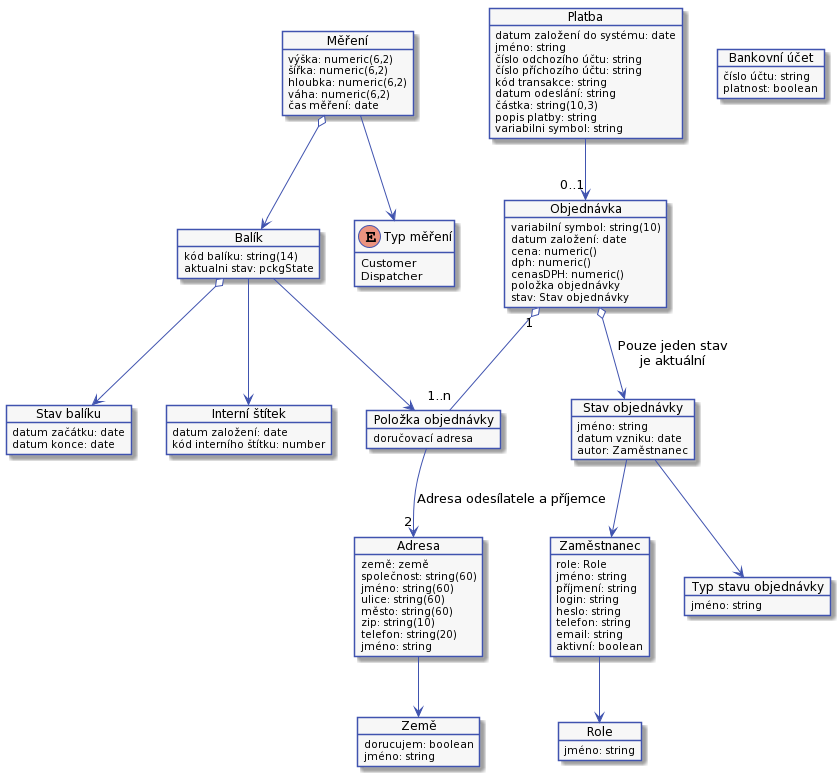

The diagram above was rendered by PlantUML. Its source (embedded in the PNG):
@startuml



skinparam activity {
    BorderColor #4053AF
    ArrowColor #4053AF
    FontName Roboto
    BackgroundColor #F7F7F7
    StartColor #4053AF
    EndColor #4053AF
}

skinparam activityDiamond {
    BorderColor #4053AF
    ArrowColor #4053AF
    FontName Roboto
    BackgroundColor #F7F7F7
}

skinparam actor {
    BorderColor #4053AF
    ArrowColor #4053AF
    FontName Roboto
    BackgroundColor #F7F7F7
}

skinparam useCase {
    BorderColor #4053AF
    ArrowColor #4053AF
    FontName Roboto
    BackgroundColor #F7F7F7
}

skinparam state {
    BorderColor #4053AF
    ArrowColor #4053AF
    FontName Roboto
    BackgroundColor #F7F7F7
}

skinparam sequence {
    ParticipantBorderColor #4053AF
    ParticipantBackgroundColor #F7F7F7
}

skinparam note {
    BorderColor #4053AF
    BackgroundColor #F7F7F7
}

skinparam object {
    BorderColor #4053AF
    BackgroundColor #F7F7F7
}

skinparam class {
    BorderColor #4053AF
    BackgroundColor #F7F7F7
}

hide empty members

object "Objednávka" as order
object order {
    variabilní symbol: string(10)
    datum založení: date
    cena: numeric()
    dph: numeric()
    cenasDPH: numeric()
    položka objednávky
    stav: Stav objednávky
}

object "Stav objednávky" as orderState
object orderState {
    jméno: string
    datum vzniku: date
    autor: Zaměstnanec
}

object "Typ stavu objednávky" as orderStateType
object orderStateType {
    jméno: string
}

object "Položka objednávky" as orderItem
object orderItem {
    doručovací adresa
}

object "Platba" as payment
object payment {
    datum založení do systému: date
    jméno: string
    číslo odchozího účtu: string
    číslo příchozího účtu: string
    kód transakce: string
    datum odeslání: string
    částka: string(10,3)
    popis platby: string
    variabilni symbol: string
}

object "Bankovní účet" as bankAccount
object bankAccount {
    číslo účtu: string
    platnost: boolean
}

object "Země" as country
object country {
    dorucujem: boolean
    jméno: string
}

object "Adresa" as address
object address {
    země: země
    společnost: string(60)
    jméno: string(60)
    ulice: string(60)
    město: string(60)
    zip: string(10)
    telefon: string(20)
    jméno: string
}


object "Role" as role
object role {
    jméno: string
}

object "Zaměstnanec" as emplyee
object emplyee {
    role: Role
    jméno: string
    příjmení: string
    login: string
    heslo: string
    telefon: string
    email: string
    aktivní: boolean
}

object "Interní štítek" as internalLabel
object internalLabel {
    datum založení: date
    kód interního štítku: number
}

object "Měření" as measures
object measures {
    výška: numeric(6,2)
    šířka: numeric(6,2)
    hloubka: numeric(6,2)
    váha: numeric(6,2)
    čas měření: date
}

enum "Typ měření" as measureType {
  Customer
  Dispatcher
}

object "Balík" as pckg
object pckg {
    kód balíku: string(14)
    aktualni stav: pckgState
}

object "Stav balíku" as pckgState
object pckgState {
    datum začátku: date
    datum konce: date
}

order "1" o-- "1..n" orderItem
orderItem --> "2" address : Adresa odesílatele a příjemce
order o--> orderState : Pouze jeden stav\nje aktuální
orderState --> orderStateType
orderState --> emplyee
address --> country
pckg --> orderItem
pckg o--> pckgState
pckg --> internalLabel
emplyee --> role
payment --> "0..1" order
measures o--> pckg
measures --> measureType
@enduml